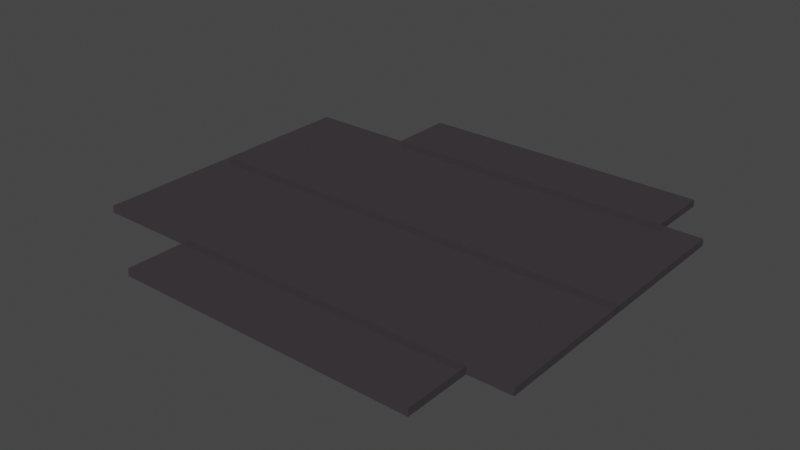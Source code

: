 # Source: cruzamento.blend  (saved by Blender 2.92.15; exported with 4.5.12 LTS)
import bpy
from mathutils import Matrix  # noqa: F401  (used for matrix-valued properties, if any)

bpy.ops.wm.read_factory_settings(use_empty=True)
scene = bpy.context.scene
scene.name = 'Scene'

# ---- collections
col_collection = bpy.data.collections.new('Collection'); scene.collection.children.link(col_collection)

# ---- materials (node trees are filled in below, after node groups)
mat_asfalto_001 = bpy.data.materials.new('asfalto.001')
mat_asfalto_001.alpha_threshold = 0.0
mat_asfalto_001.use_transparent_shadow = False
mat_asfalto_001.line_color = (0.0, 0.0, 0.0, 1.0)
mat_asfalto = bpy.data.materials.new('asfalto')
mat_asfalto.alpha_threshold = 0.0
mat_asfalto.use_transparent_shadow = False
mat_asfalto.line_color = (0.0, 0.0, 0.0, 1.0)

# ---- material node trees
mat_asfalto_001.use_nodes = True; mat_asfalto_001.node_tree.nodes.clear()
_N = mat_asfalto_001.node_tree.nodes; _L = mat_asfalto_001.node_tree.links
n0 = _N.new('ShaderNodeBsdfPrincipled'); n0.name = 'Principled BSDF'; n0.location = (-33, 362)
n0.distribution = 'GGX'
n0.subsurface_method = 'BURLEY'
n0.inputs[0].default_value = (0.05752, 0.05013, 0.05764, 1.0)
n0.inputs[2].default_value = 0.2045
n0.inputs[3].default_value = 1.45
n0.inputs[4].default_value = 0.7773
n0.inputs[13].default_value = 0.0
n0.inputs[27].default_value = (0.0, 0.0, 0.0, 1.0)
n0.inputs[28].default_value = 1.2
n1 = _N.new('ShaderNodeOutputMaterial'); n1.name = 'Material Output'; n1.location = (255, 363)
_L.new(n0.outputs[0], n1.inputs[0])
n1.is_active_output = True
mat_asfalto.use_nodes = True; mat_asfalto.node_tree.nodes.clear()
_N = mat_asfalto.node_tree.nodes; _L = mat_asfalto.node_tree.links
n0 = _N.new('ShaderNodeOutputMaterial'); n0.name = 'Material Output'; n0.location = (255, 363)
n1 = _N.new('ShaderNodeBsdfPrincipled'); n1.name = 'Principled BSDF'; n1.location = (-33, 362)
n1.distribution = 'GGX'
n1.subsurface_method = 'BURLEY'
n1.inputs[0].default_value = (0.05752, 0.05013, 0.05764, 1.0)
n1.inputs[2].default_value = 0.2045
n1.inputs[3].default_value = 1.45
n1.inputs[4].default_value = 0.7773
n1.inputs[13].default_value = 0.0
n1.inputs[27].default_value = (0.0, 0.0, 0.0, 1.0)
n1.inputs[28].default_value = 1.2
_L.new(n1.outputs[0], n0.inputs[0])
n0.is_active_output = True

# ---- world
world_world = bpy.data.worlds.new('World'); scene.world = world_world
world_world.use_nodes = True; world_world.node_tree.nodes.clear()
_N = world_world.node_tree.nodes; _L = world_world.node_tree.links
n0 = _N.new('ShaderNodeOutputWorld'); n0.name = 'World Output'; n0.location = (300, 300)
n1 = _N.new('ShaderNodeBackground'); n1.name = 'Background'; n1.location = (10, 300)
n1.inputs[0].default_value = (0.05088, 0.05088, 0.05088, 1.0)
_L.new(n1.outputs[0], n0.inputs[0])
n0.is_active_output = True
world_world.color = (0.05088, 0.05088, 0.05088)
world_world.use_sun_shadow = False
world_world.sun_shadow_jitter_overblur = 0.0

# ---- meshes
me_cube_002 = bpy.data.meshes.new('Cube.002')
me_cube_002.from_pydata([(-10.01, 8.015, 1.0), (1.414, 8.003, -0.2787), (-10.01, 8.003, -0.2787), (1.414, 8.015, 1.0), (-10.01, -7.976, 1.0), (1.414, -7.963, -0.2787), (-10.01, -7.963, -0.2787), (1.414, -7.976, 1.0), (-10.01, -5.475, -0.2498), (1.414, -5.486, 1.0), (-10.01, -5.486, 1.0), (1.414, -5.475, -0.2498), (-10.01, 5.476, -0.2802), (1.414, 5.486, 1.0), (-10.01, 5.486, 1.0), (1.414, 5.476, -0.2802), (-14.04, 5.487, 1.0), (3.001, 5.474, -0.2787), (-14.04, 5.474, -0.2787), (3.001, 5.487, 1.0), (-14.04, 0.0, -0.2726), (3.001, 0.0, 1.0), (-14.04, 0.0, 1.0), (3.001, 0.0, -0.2726), (-14.04, -5.487, 1.0), (3.001, -5.474, -0.2787), (-14.04, -5.474, -0.2787), (3.001, -5.487, 1.0), (-14.04, -4.562, -0.2498), (-14.04, -3.65, -0.2498), (-14.04, -2.737, -0.2787), (-14.04, -1.825, -0.2787), (-14.04, -0.9124, -0.2746), (3.001, -4.573, 1.0), (3.001, -3.658, 1.0), (3.001, -2.744, 1.0), (3.001, -1.829, 1.0), (3.001, -0.9146, 1.0), (-14.04, -0.9146, 1.0), (-14.04, -1.829, 1.0), (-14.04, -2.744, 1.0), (-14.04, -3.658, 1.0), (-14.04, -4.573, 1.0), (3.001, -0.9124, -0.2746), (3.001, -1.825, -0.2787), (3.001, -2.737, -0.2787), (3.001, -3.65, -0.2498), (3.001, -4.562, -0.2498), (-14.04, 4.562, -0.2802), (-14.04, 3.65, -0.2802), (-14.04, 2.737, -0.2787), (-14.04, 1.825, -0.2787), (-14.04, 0.9124, -0.2746), (3.001, 4.573, 1.0), (3.001, 3.658, 1.0), (3.001, 2.744, 1.0), (3.001, 1.829, 1.0), (3.001, 0.9146, 1.0), (-14.04, 0.9146, 1.0), (-14.04, 1.829, 1.0), (-14.04, 2.744, 1.0), (-14.04, 3.658, 1.0), (-14.04, 4.573, 1.0), (3.001, 0.9124, -0.2746), (3.001, 1.825, -0.2787), (3.001, 2.737, -0.2787), (3.001, 3.65, -0.2802), (3.001, 4.562, -0.2802)], [], [(12, 14, 0, 2), (8, 6, 4, 10), (7, 9, 10, 4), (6, 8, 11, 5), (5, 11, 9, 7), (3, 0, 14, 13), (2, 1, 15, 12), (1, 3, 13, 15), (4, 6, 5, 7), (0, 3, 1, 2), (63, 57, 21, 23), (52, 63, 23, 20), (57, 58, 22, 21), (48, 62, 16, 18), (43, 23, 21, 37), (32, 20, 23, 43), (23, 20, 22, 21), (37, 21, 22, 38), (28, 26, 24, 42), (20, 32, 38, 22), (32, 31, 39, 38), (31, 30, 40, 39), (30, 29, 41, 40), (29, 28, 42, 41), (27, 33, 42, 24), (33, 34, 41, 42), (34, 35, 40, 41), (35, 36, 39, 40), (36, 37, 38, 39), (26, 28, 47, 25), (28, 29, 46, 47), (29, 30, 45, 46), (30, 31, 44, 45), (31, 32, 43, 44), (25, 47, 33, 27), (47, 46, 34, 33), (46, 45, 35, 34), (45, 44, 36, 35), (44, 43, 37, 36), (20, 22, 58, 52), (52, 58, 59, 51), (51, 59, 60, 50), (50, 60, 61, 49), (49, 61, 62, 48), (19, 16, 62, 53), (53, 62, 61, 54), (54, 61, 60, 55), (55, 60, 59, 56), (56, 59, 58, 57), (18, 17, 67, 48), (48, 67, 66, 49), (49, 66, 65, 50), (50, 65, 64, 51), (51, 64, 63, 52), (17, 19, 53, 67), (67, 53, 54, 66), (66, 54, 55, 65), (65, 55, 56, 64), (64, 56, 57, 63), (24, 26, 25, 27), (16, 19, 17, 18)])
me_cube_002.polygons.foreach_set('material_index', [0, 0, 0, 0, 0, 0, 0, 0, 0, 0, 1, 1, 1, 1, 1, 1, 1, 1, 1, 1, 1, 1, 1, 1, 1, 1, 1, 1, 1, 1, 1, 1, 1, 1, 1, 1, 1, 1, 1, 1, 1, 1, 1, 1, 1, 1, 1, 1, 1, 1, 1, 1, 1, 1, 1, 1, 1, 1, 1, 1, 1])
_uv = me_cube_002.uv_layers.new(name='UVMap')
_uv.uv.foreach_set('vector', [0.808, 0.5162, 0.6735, 0.5209, 0.7131, 0.4487, 0.764, 0.4565, 0.2447, 0.9443, 0.2686, 0.9622, 0.1659, 0.9501, 0.1969, 0.9294, 0.855, 0.06188, 0.855, 0.1974, 0.2329, 0.1974, 0.2329, 0.06188, 0.2329, 0.06258, 0.2329, 0.198, 0.855, 0.198, 0.855, 0.06258, 0.1623, 0.4612, 0.2977, 0.4628, 0.2971, 0.5308, 0.1616, 0.5308, 0.855, 0.9324, 0.2329, 0.9324, 0.2329, 0.7947, 0.855, 0.7947, 0.2329, 0.9317, 0.855, 0.9317, 0.855, 0.7941, 0.2329, 0.7941, 0.9337, 0.4612, 0.9344, 0.5308, 0.8944, 0.5308, 0.8938, 0.4611, 0.2329, 0.5308, 0.2329, 0.4612, 0.855, 0.4612, 0.855, 0.5308, 0.2329, 0.5308, 0.855, 0.5308, 0.855, 0.4612, 0.2329, 0.4612, 0.6454, 0.4614, 0.6455, 0.5308, 0.5958, 0.5308, 0.5958, 0.4615, 0.01402, 0.5457, 0.9414, 0.5457, 0.9414, 0.4961, 0.01402, 0.4961, 0.9414, 0.5458, 0.01402, 0.5458, 0.01402, 0.4961, 0.9414, 0.4961, 0.808, 0.5162, 0.6735, 0.5209, 0.7131, 0.4487, 0.764, 0.4565, 0.5461, 0.4614, 0.5958, 0.4615, 0.5958, 0.5308, 0.546, 0.5308, 0.01402, 0.4464, 0.01402, 0.4961, 0.9414, 0.4961, 0.9414, 0.4464, 0.9414, 0.4615, 0.01402, 0.4615, 0.01402, 0.5308, 0.9414, 0.5308, 0.9414, 0.4463, 0.9414, 0.4961, 0.01402, 0.4961, 0.01402, 0.4463, 0.2447, 0.9443, 0.2686, 0.9622, 0.1659, 0.9501, 0.1969, 0.9294, 0.5958, 0.4615, 0.5461, 0.4614, 0.546, 0.5308, 0.5958, 0.5308, 0.2622, 0.8926, 0.2583, 0.9237, 0.2329, 0.8983, 0.2376, 0.8812, 0.2583, 0.9237, 0.2473, 0.969, 0.2257, 0.9149, 0.2329, 0.8983, 0.2473, 0.969, 0.2379, 0.9476, 0.2146, 0.9208, 0.2257, 0.9149, 0.2379, 0.9476, 0.2447, 0.9443, 0.1969, 0.9294, 0.2146, 0.9208, 0.9414, 0.1974, 0.9414, 0.2471, 0.01402, 0.2471, 0.01402, 0.1974, 0.9414, 0.2471, 0.9414, 0.2969, 0.01402, 0.2969, 0.01402, 0.2471, 0.9414, 0.2969, 0.9414, 0.3467, 0.01402, 0.3467, 0.01402, 0.2969, 0.9414, 0.3467, 0.9414, 0.3965, 0.01402, 0.3965, 0.01402, 0.3467, 0.9414, 0.3965, 0.9414, 0.4463, 0.01402, 0.4463, 0.01402, 0.3965, 0.01402, 0.1981, 0.01402, 0.2477, 0.9414, 0.2477, 0.9414, 0.1981, 0.01402, 0.2477, 0.01402, 0.2974, 0.9414, 0.2974, 0.9414, 0.2477, 0.01402, 0.2974, 0.01402, 0.3471, 0.9414, 0.3471, 0.9414, 0.2974, 0.01402, 0.3471, 0.01402, 0.3967, 0.9414, 0.3967, 0.9414, 0.3471, 0.01402, 0.3967, 0.01402, 0.4464, 0.9414, 0.4464, 0.9414, 0.3967, 0.2977, 0.4612, 0.3474, 0.4628, 0.3468, 0.5308, 0.297, 0.5308, 0.3474, 0.4628, 0.3971, 0.4628, 0.3966, 0.5308, 0.3468, 0.5308, 0.3971, 0.4628, 0.4468, 0.4612, 0.4464, 0.5308, 0.3966, 0.5308, 0.4468, 0.4612, 0.4964, 0.4612, 0.4962, 0.5308, 0.4464, 0.5308, 0.4964, 0.4612, 0.5461, 0.4614, 0.546, 0.5308, 0.4962, 0.5308, 0.5958, 0.4615, 0.5958, 0.5308, 0.6455, 0.5308, 0.6454, 0.4614, 0.1274, 0.2662, 0.1001, 0.2683, 0.09469, 0.2471, 0.1308, 0.2424, 0.1308, 0.2424, 0.09469, 0.2471, 0.08602, 0.2185, 0.1358, 0.2087, 0.1358, 0.2087, 0.08602, 0.2185, 0.07188, 0.1825, 0.1425, 0.1619, 0.1425, 0.1619, 0.07188, 0.1825, 0.04701, 0.1397, 0.1517, 0.09632, 0.9414, 0.7948, 0.01402, 0.7948, 0.01402, 0.745, 0.9414, 0.745, 0.9414, 0.745, 0.01402, 0.745, 0.01402, 0.6952, 0.9414, 0.6952, 0.9414, 0.6952, 0.01402, 0.6952, 0.01402, 0.6454, 0.9414, 0.6454, 0.9414, 0.6454, 0.01402, 0.6454, 0.01402, 0.5956, 0.9414, 0.5956, 0.9414, 0.5956, 0.01402, 0.5956, 0.01402, 0.5458, 0.9414, 0.5458, 0.01402, 0.7941, 0.9414, 0.7941, 0.9414, 0.7444, 0.01402, 0.7444, 0.01402, 0.7444, 0.9414, 0.7444, 0.9414, 0.6947, 0.01402, 0.6947, 0.01402, 0.6947, 0.9414, 0.6947, 0.9414, 0.6451, 0.01402, 0.6451, 0.01402, 0.6451, 0.9414, 0.6451, 0.9414, 0.5954, 0.01402, 0.5954, 0.01402, 0.5954, 0.9414, 0.5954, 0.9414, 0.5457, 0.01402, 0.5457, 0.8938, 0.4612, 0.8945, 0.5308, 0.8447, 0.5308, 0.8441, 0.4611, 0.8441, 0.4611, 0.8447, 0.5308, 0.7949, 0.5308, 0.7944, 0.4611, 0.7944, 0.4611, 0.7949, 0.5308, 0.7451, 0.5308, 0.7448, 0.4612, 0.7448, 0.4612, 0.7451, 0.5308, 0.6953, 0.5308, 0.6951, 0.4612, 0.6951, 0.4612, 0.6953, 0.5308, 0.6455, 0.5308, 0.6454, 0.4614, 0.01402, 0.5308, 0.01402, 0.4612, 0.9414, 0.4612, 0.9414, 0.5308, 0.01402, 0.5308, 0.9414, 0.5308, 0.9414, 0.4612, 0.01402, 0.4612])
me_cube_002.materials.append(mat_asfalto_001)
me_cube_002.materials.append(mat_asfalto)
me_cube_002.use_remesh_preserve_volume = False
me_cube_002.use_remesh_preserve_attributes = False
me_cube_002.use_mirror_x = True
me_cube_002.use_mirror_vertex_groups = False
me_cube_002.update()

# ---- objects
ob_estrada_001 = bpy.data.objects.new('Estrada.001', me_cube_002)

# ---- transforms, parenting, visibility, modifiers, constraints
ob_estrada_001.location = (0.0, 0.0, 0.1106)
ob_estrada_001.scale = (1.0, 1.0, -0.2106)
ob_estrada_001.lock_rotations_4d = False
ob_estrada_001.empty_display_type = 'ARROWS'
ob_estrada_001.lineart.crease_threshold = 0.0
ob_estrada_001.use_mesh_mirror_x = True

# ---- collection membership
col_collection.objects.link(ob_estrada_001)

# ---- scene / render settings (as saved in the file)
scene.frame_start = 1; scene.frame_end = 250; scene.frame_set(56)
scene.render.engine = 'BLENDER_EEVEE_NEXT'
scene.cycles.use_denoising = False
scene.cycles.samples = 128
scene.cycles.sampling_pattern = 'TABULATED_SOBOL'
scene.cycles.use_adaptive_sampling = False
scene.cycles.use_light_tree = False
scene.view_settings.view_transform = 'Filmic'
bpy.context.view_layer.update()

# ---- added for rendering (the .blend has no active camera and no usable light): camera, sun
cam_auto = bpy.data.cameras.new('AutoCamera')
cam_auto.lens = 50.0
cam_auto.sensor_width = 36.0
cam_auto.clip_end = 1000.0
ob_auto_camera = bpy.data.objects.new('AutoCamera', cam_auto)
scene.collection.objects.link(ob_auto_camera)
ob_auto_camera.location = (16.1035, -25.9248, 17.3311)
ob_auto_camera.rotation_euler = (1.09748, -7.21219e-08, 0.694738)
scene.camera = ob_auto_camera
light_auto_sun = bpy.data.lights.new('AutoSun', 'SUN')
light_auto_sun.energy = 3.0
light_auto_sun.angle = 0.0523599
ob_auto_sun = bpy.data.objects.new('AutoSun', light_auto_sun)
scene.collection.objects.link(ob_auto_sun)
ob_auto_sun.rotation_euler = (0.872665, 0.174533, 0.523599)
bpy.context.view_layer.update()
